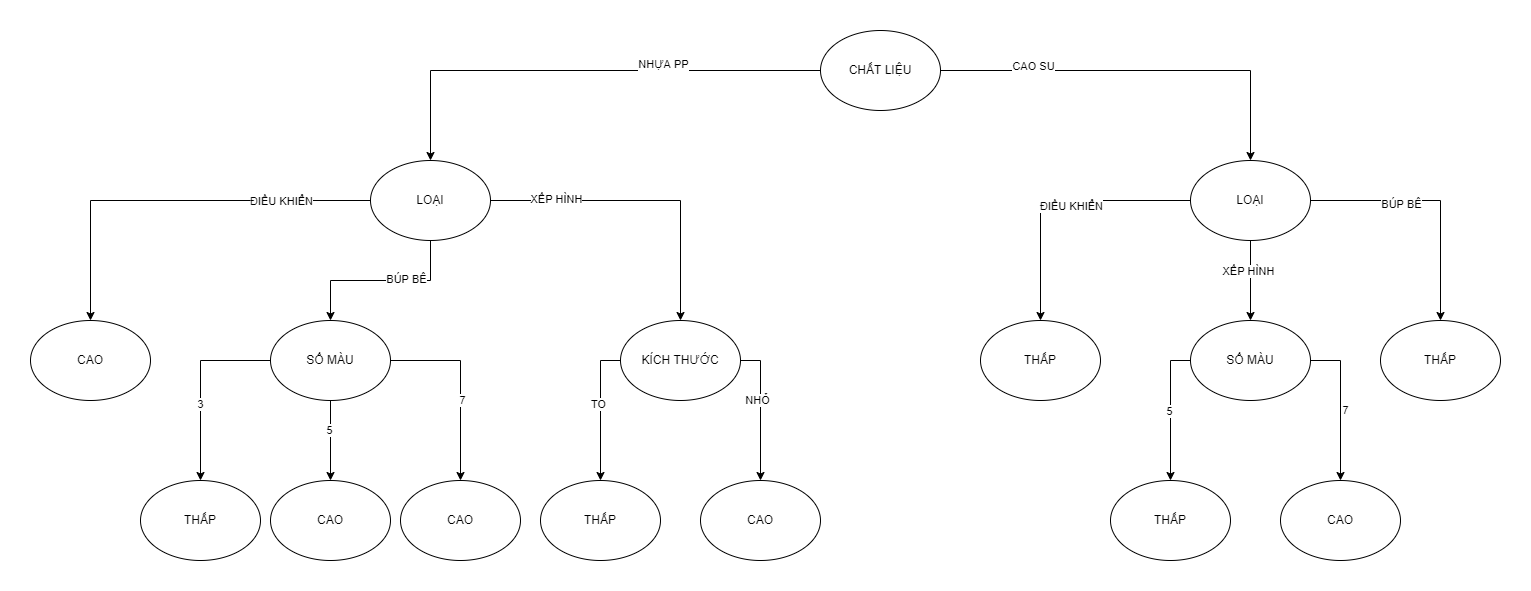

The diagram above was exported from draw.io. Its source (the exported page's mxGraphModel, read from the mxfile embedded in the PNG):
<mxGraphModel dx="1405" dy="531" grid="1" gridSize="10" guides="1" tooltips="1" connect="1" arrows="1" fold="1" page="1" pageScale="1" pageWidth="850" pageHeight="1100" math="0" shadow="0">
  <root>
    <mxCell id="0" />
    <mxCell id="1" parent="0" />
    <mxCell id="XIJHoHoZ8zd1cnsxoHRa-18" style="edgeStyle=orthogonalEdgeStyle;rounded=0;orthogonalLoop=1;jettySize=auto;html=1;exitX=0;exitY=0.5;exitDx=0;exitDy=0;" edge="1" parent="1" source="XIJHoHoZ8zd1cnsxoHRa-1" target="XIJHoHoZ8zd1cnsxoHRa-2">
      <mxGeometry relative="1" as="geometry" />
    </mxCell>
    <mxCell id="XIJHoHoZ8zd1cnsxoHRa-33" value="NHỰA PP" style="edgeLabel;html=1;align=center;verticalAlign=middle;resizable=0;points=[];" vertex="1" connectable="0" parent="XIJHoHoZ8zd1cnsxoHRa-18">
      <mxGeometry x="-0.3382" y="-7" relative="1" as="geometry">
        <mxPoint x="1" as="offset" />
      </mxGeometry>
    </mxCell>
    <mxCell id="XIJHoHoZ8zd1cnsxoHRa-19" style="edgeStyle=orthogonalEdgeStyle;rounded=0;orthogonalLoop=1;jettySize=auto;html=1;exitX=1;exitY=0.5;exitDx=0;exitDy=0;entryX=0.5;entryY=0;entryDx=0;entryDy=0;" edge="1" parent="1" source="XIJHoHoZ8zd1cnsxoHRa-1" target="XIJHoHoZ8zd1cnsxoHRa-12">
      <mxGeometry relative="1" as="geometry" />
    </mxCell>
    <mxCell id="XIJHoHoZ8zd1cnsxoHRa-34" value="CAO SU" style="edgeLabel;html=1;align=center;verticalAlign=middle;resizable=0;points=[];" vertex="1" connectable="0" parent="XIJHoHoZ8zd1cnsxoHRa-19">
      <mxGeometry x="-0.5442" y="5" relative="1" as="geometry">
        <mxPoint x="1" as="offset" />
      </mxGeometry>
    </mxCell>
    <mxCell id="XIJHoHoZ8zd1cnsxoHRa-1" value="CHẤT LIỆU" style="ellipse;whiteSpace=wrap;html=1;" vertex="1" parent="1">
      <mxGeometry x="280" y="30" width="120" height="80" as="geometry" />
    </mxCell>
    <mxCell id="XIJHoHoZ8zd1cnsxoHRa-25" style="edgeStyle=orthogonalEdgeStyle;rounded=0;orthogonalLoop=1;jettySize=auto;html=1;exitX=0;exitY=0.5;exitDx=0;exitDy=0;" edge="1" parent="1" source="XIJHoHoZ8zd1cnsxoHRa-2" target="XIJHoHoZ8zd1cnsxoHRa-3">
      <mxGeometry relative="1" as="geometry">
        <Array as="points">
          <mxPoint x="-450" y="200" />
        </Array>
      </mxGeometry>
    </mxCell>
    <mxCell id="XIJHoHoZ8zd1cnsxoHRa-35" value="ĐIỀU KHIỂN" style="edgeLabel;html=1;align=center;verticalAlign=middle;resizable=0;points=[];" vertex="1" connectable="0" parent="XIJHoHoZ8zd1cnsxoHRa-25">
      <mxGeometry x="-0.5433" relative="1" as="geometry">
        <mxPoint x="1" as="offset" />
      </mxGeometry>
    </mxCell>
    <mxCell id="XIJHoHoZ8zd1cnsxoHRa-26" style="edgeStyle=orthogonalEdgeStyle;rounded=0;orthogonalLoop=1;jettySize=auto;html=1;exitX=1;exitY=0.5;exitDx=0;exitDy=0;" edge="1" parent="1" source="XIJHoHoZ8zd1cnsxoHRa-2" target="XIJHoHoZ8zd1cnsxoHRa-8">
      <mxGeometry relative="1" as="geometry" />
    </mxCell>
    <mxCell id="XIJHoHoZ8zd1cnsxoHRa-37" value="XẾP HÌNH" style="edgeLabel;html=1;align=center;verticalAlign=middle;resizable=0;points=[];" vertex="1" connectable="0" parent="XIJHoHoZ8zd1cnsxoHRa-26">
      <mxGeometry x="-0.5892" y="2" relative="1" as="geometry">
        <mxPoint x="1" as="offset" />
      </mxGeometry>
    </mxCell>
    <mxCell id="XIJHoHoZ8zd1cnsxoHRa-27" style="edgeStyle=orthogonalEdgeStyle;rounded=0;orthogonalLoop=1;jettySize=auto;html=1;exitX=0.5;exitY=1;exitDx=0;exitDy=0;" edge="1" parent="1" source="XIJHoHoZ8zd1cnsxoHRa-2" target="XIJHoHoZ8zd1cnsxoHRa-4">
      <mxGeometry relative="1" as="geometry">
        <Array as="points">
          <mxPoint x="-110" y="280" />
          <mxPoint x="-210" y="280" />
        </Array>
      </mxGeometry>
    </mxCell>
    <mxCell id="XIJHoHoZ8zd1cnsxoHRa-36" value="BÚP BÊ" style="edgeLabel;html=1;align=center;verticalAlign=middle;resizable=0;points=[];" vertex="1" connectable="0" parent="XIJHoHoZ8zd1cnsxoHRa-27">
      <mxGeometry x="-0.263" y="-2" relative="1" as="geometry">
        <mxPoint x="1" as="offset" />
      </mxGeometry>
    </mxCell>
    <mxCell id="XIJHoHoZ8zd1cnsxoHRa-2" value="LOẠI" style="ellipse;whiteSpace=wrap;html=1;" vertex="1" parent="1">
      <mxGeometry x="-170" y="160" width="120" height="80" as="geometry" />
    </mxCell>
    <mxCell id="XIJHoHoZ8zd1cnsxoHRa-3" value="CAO" style="ellipse;whiteSpace=wrap;html=1;" vertex="1" parent="1">
      <mxGeometry x="-510" y="320" width="120" height="80" as="geometry" />
    </mxCell>
    <mxCell id="XIJHoHoZ8zd1cnsxoHRa-28" style="edgeStyle=orthogonalEdgeStyle;rounded=0;orthogonalLoop=1;jettySize=auto;html=1;exitX=0;exitY=0.5;exitDx=0;exitDy=0;" edge="1" parent="1" source="XIJHoHoZ8zd1cnsxoHRa-4" target="XIJHoHoZ8zd1cnsxoHRa-5">
      <mxGeometry relative="1" as="geometry" />
    </mxCell>
    <mxCell id="XIJHoHoZ8zd1cnsxoHRa-45" value="3" style="edgeLabel;html=1;align=center;verticalAlign=middle;resizable=0;points=[];" vertex="1" connectable="0" parent="XIJHoHoZ8zd1cnsxoHRa-28">
      <mxGeometry x="0.1895" y="-1" relative="1" as="geometry">
        <mxPoint as="offset" />
      </mxGeometry>
    </mxCell>
    <mxCell id="XIJHoHoZ8zd1cnsxoHRa-29" style="edgeStyle=orthogonalEdgeStyle;rounded=0;orthogonalLoop=1;jettySize=auto;html=1;exitX=0.5;exitY=1;exitDx=0;exitDy=0;" edge="1" parent="1" source="XIJHoHoZ8zd1cnsxoHRa-4" target="XIJHoHoZ8zd1cnsxoHRa-6">
      <mxGeometry relative="1" as="geometry" />
    </mxCell>
    <mxCell id="XIJHoHoZ8zd1cnsxoHRa-46" value="5" style="edgeLabel;html=1;align=center;verticalAlign=middle;resizable=0;points=[];" vertex="1" connectable="0" parent="XIJHoHoZ8zd1cnsxoHRa-29">
      <mxGeometry x="-0.275" y="-2" relative="1" as="geometry">
        <mxPoint as="offset" />
      </mxGeometry>
    </mxCell>
    <mxCell id="XIJHoHoZ8zd1cnsxoHRa-30" style="edgeStyle=orthogonalEdgeStyle;rounded=0;orthogonalLoop=1;jettySize=auto;html=1;exitX=1;exitY=0.5;exitDx=0;exitDy=0;" edge="1" parent="1" source="XIJHoHoZ8zd1cnsxoHRa-4" target="XIJHoHoZ8zd1cnsxoHRa-7">
      <mxGeometry relative="1" as="geometry">
        <Array as="points">
          <mxPoint x="-80" y="360" />
        </Array>
      </mxGeometry>
    </mxCell>
    <mxCell id="XIJHoHoZ8zd1cnsxoHRa-47" value="7" style="edgeLabel;html=1;align=center;verticalAlign=middle;resizable=0;points=[];" vertex="1" connectable="0" parent="XIJHoHoZ8zd1cnsxoHRa-30">
      <mxGeometry x="0.1474" y="1" relative="1" as="geometry">
        <mxPoint as="offset" />
      </mxGeometry>
    </mxCell>
    <mxCell id="XIJHoHoZ8zd1cnsxoHRa-4" value="SỐ MÀU" style="ellipse;whiteSpace=wrap;html=1;" vertex="1" parent="1">
      <mxGeometry x="-270" y="320" width="120" height="80" as="geometry" />
    </mxCell>
    <mxCell id="XIJHoHoZ8zd1cnsxoHRa-5" value="THẤP" style="ellipse;whiteSpace=wrap;html=1;" vertex="1" parent="1">
      <mxGeometry x="-400" y="480" width="120" height="80" as="geometry" />
    </mxCell>
    <mxCell id="XIJHoHoZ8zd1cnsxoHRa-6" value="CAO" style="ellipse;whiteSpace=wrap;html=1;" vertex="1" parent="1">
      <mxGeometry x="-270" y="480" width="120" height="80" as="geometry" />
    </mxCell>
    <mxCell id="XIJHoHoZ8zd1cnsxoHRa-7" value="CAO" style="ellipse;whiteSpace=wrap;html=1;" vertex="1" parent="1">
      <mxGeometry x="-140" y="480" width="120" height="80" as="geometry" />
    </mxCell>
    <mxCell id="XIJHoHoZ8zd1cnsxoHRa-31" style="edgeStyle=orthogonalEdgeStyle;rounded=0;orthogonalLoop=1;jettySize=auto;html=1;exitX=0;exitY=0.5;exitDx=0;exitDy=0;entryX=0.5;entryY=0;entryDx=0;entryDy=0;" edge="1" parent="1" source="XIJHoHoZ8zd1cnsxoHRa-8" target="XIJHoHoZ8zd1cnsxoHRa-9">
      <mxGeometry relative="1" as="geometry">
        <Array as="points">
          <mxPoint x="60" y="360" />
        </Array>
      </mxGeometry>
    </mxCell>
    <mxCell id="XIJHoHoZ8zd1cnsxoHRa-43" value="TO" style="edgeLabel;html=1;align=center;verticalAlign=middle;resizable=0;points=[];" vertex="1" connectable="0" parent="XIJHoHoZ8zd1cnsxoHRa-31">
      <mxGeometry x="-0.1" y="-3" relative="1" as="geometry">
        <mxPoint as="offset" />
      </mxGeometry>
    </mxCell>
    <mxCell id="XIJHoHoZ8zd1cnsxoHRa-32" style="edgeStyle=orthogonalEdgeStyle;rounded=0;orthogonalLoop=1;jettySize=auto;html=1;exitX=1;exitY=0.5;exitDx=0;exitDy=0;entryX=0.5;entryY=0;entryDx=0;entryDy=0;" edge="1" parent="1" source="XIJHoHoZ8zd1cnsxoHRa-8" target="XIJHoHoZ8zd1cnsxoHRa-10">
      <mxGeometry relative="1" as="geometry" />
    </mxCell>
    <mxCell id="XIJHoHoZ8zd1cnsxoHRa-44" value="NHỎ" style="edgeLabel;html=1;align=center;verticalAlign=middle;resizable=0;points=[];" vertex="1" connectable="0" parent="XIJHoHoZ8zd1cnsxoHRa-32">
      <mxGeometry x="-0.1571" y="-4" relative="1" as="geometry">
        <mxPoint as="offset" />
      </mxGeometry>
    </mxCell>
    <mxCell id="XIJHoHoZ8zd1cnsxoHRa-8" value="KÍCH THƯỚC" style="ellipse;whiteSpace=wrap;html=1;" vertex="1" parent="1">
      <mxGeometry x="80" y="320" width="120" height="80" as="geometry" />
    </mxCell>
    <mxCell id="XIJHoHoZ8zd1cnsxoHRa-9" value="THẤP" style="ellipse;whiteSpace=wrap;html=1;" vertex="1" parent="1">
      <mxGeometry y="480" width="120" height="80" as="geometry" />
    </mxCell>
    <mxCell id="XIJHoHoZ8zd1cnsxoHRa-10" value="CAO" style="ellipse;whiteSpace=wrap;html=1;" vertex="1" parent="1">
      <mxGeometry x="160" y="480" width="120" height="80" as="geometry" />
    </mxCell>
    <mxCell id="XIJHoHoZ8zd1cnsxoHRa-20" style="edgeStyle=orthogonalEdgeStyle;rounded=0;orthogonalLoop=1;jettySize=auto;html=1;exitX=0;exitY=0.5;exitDx=0;exitDy=0;" edge="1" parent="1" source="XIJHoHoZ8zd1cnsxoHRa-12" target="XIJHoHoZ8zd1cnsxoHRa-13">
      <mxGeometry relative="1" as="geometry">
        <Array as="points">
          <mxPoint x="500" y="200" />
        </Array>
      </mxGeometry>
    </mxCell>
    <mxCell id="XIJHoHoZ8zd1cnsxoHRa-38" value="ĐIỀU KHIỂN" style="edgeLabel;html=1;align=center;verticalAlign=middle;resizable=0;points=[];" vertex="1" connectable="0" parent="XIJHoHoZ8zd1cnsxoHRa-20">
      <mxGeometry x="-0.1012" y="5" relative="1" as="geometry">
        <mxPoint x="1" as="offset" />
      </mxGeometry>
    </mxCell>
    <mxCell id="XIJHoHoZ8zd1cnsxoHRa-21" style="edgeStyle=orthogonalEdgeStyle;rounded=0;orthogonalLoop=1;jettySize=auto;html=1;exitX=1;exitY=0.5;exitDx=0;exitDy=0;" edge="1" parent="1" source="XIJHoHoZ8zd1cnsxoHRa-12" target="XIJHoHoZ8zd1cnsxoHRa-15">
      <mxGeometry relative="1" as="geometry" />
    </mxCell>
    <mxCell id="XIJHoHoZ8zd1cnsxoHRa-39" value="BÚP BÊ" style="edgeLabel;html=1;align=center;verticalAlign=middle;resizable=0;points=[];" vertex="1" connectable="0" parent="XIJHoHoZ8zd1cnsxoHRa-21">
      <mxGeometry x="-0.2907" y="-3" relative="1" as="geometry">
        <mxPoint x="1" as="offset" />
      </mxGeometry>
    </mxCell>
    <mxCell id="XIJHoHoZ8zd1cnsxoHRa-22" style="edgeStyle=orthogonalEdgeStyle;rounded=0;orthogonalLoop=1;jettySize=auto;html=1;exitX=0.5;exitY=1;exitDx=0;exitDy=0;entryX=0.5;entryY=0;entryDx=0;entryDy=0;" edge="1" parent="1" source="XIJHoHoZ8zd1cnsxoHRa-12" target="XIJHoHoZ8zd1cnsxoHRa-14">
      <mxGeometry relative="1" as="geometry">
        <Array as="points">
          <mxPoint x="710" y="270" />
          <mxPoint x="710" y="270" />
        </Array>
      </mxGeometry>
    </mxCell>
    <mxCell id="XIJHoHoZ8zd1cnsxoHRa-40" value="XẾP HÌNH" style="edgeLabel;html=1;align=center;verticalAlign=middle;resizable=0;points=[];" vertex="1" connectable="0" parent="XIJHoHoZ8zd1cnsxoHRa-22">
      <mxGeometry x="-0.25" y="-3" relative="1" as="geometry">
        <mxPoint as="offset" />
      </mxGeometry>
    </mxCell>
    <mxCell id="XIJHoHoZ8zd1cnsxoHRa-12" value="LOẠI" style="ellipse;whiteSpace=wrap;html=1;" vertex="1" parent="1">
      <mxGeometry x="650" y="160" width="120" height="80" as="geometry" />
    </mxCell>
    <mxCell id="XIJHoHoZ8zd1cnsxoHRa-13" value="THẤP" style="ellipse;whiteSpace=wrap;html=1;" vertex="1" parent="1">
      <mxGeometry x="440" y="320" width="120" height="80" as="geometry" />
    </mxCell>
    <mxCell id="XIJHoHoZ8zd1cnsxoHRa-23" style="edgeStyle=orthogonalEdgeStyle;rounded=0;orthogonalLoop=1;jettySize=auto;html=1;exitX=0;exitY=0.5;exitDx=0;exitDy=0;" edge="1" parent="1" source="XIJHoHoZ8zd1cnsxoHRa-14" target="XIJHoHoZ8zd1cnsxoHRa-16">
      <mxGeometry relative="1" as="geometry">
        <Array as="points">
          <mxPoint x="630" y="360" />
        </Array>
      </mxGeometry>
    </mxCell>
    <mxCell id="XIJHoHoZ8zd1cnsxoHRa-41" value="5" style="edgeLabel;html=1;align=center;verticalAlign=middle;resizable=0;points=[];" vertex="1" connectable="0" parent="XIJHoHoZ8zd1cnsxoHRa-23">
      <mxGeometry y="-2" relative="1" as="geometry">
        <mxPoint as="offset" />
      </mxGeometry>
    </mxCell>
    <mxCell id="XIJHoHoZ8zd1cnsxoHRa-24" style="edgeStyle=orthogonalEdgeStyle;rounded=0;orthogonalLoop=1;jettySize=auto;html=1;exitX=1;exitY=0.5;exitDx=0;exitDy=0;" edge="1" parent="1" source="XIJHoHoZ8zd1cnsxoHRa-14" target="XIJHoHoZ8zd1cnsxoHRa-17">
      <mxGeometry relative="1" as="geometry">
        <Array as="points">
          <mxPoint x="800" y="360" />
        </Array>
      </mxGeometry>
    </mxCell>
    <mxCell id="XIJHoHoZ8zd1cnsxoHRa-42" value="7" style="edgeLabel;html=1;align=center;verticalAlign=middle;resizable=0;points=[];" vertex="1" connectable="0" parent="XIJHoHoZ8zd1cnsxoHRa-24">
      <mxGeometry x="0.0533" y="4" relative="1" as="geometry">
        <mxPoint as="offset" />
      </mxGeometry>
    </mxCell>
    <mxCell id="XIJHoHoZ8zd1cnsxoHRa-14" value="SỐ MÀU" style="ellipse;whiteSpace=wrap;html=1;" vertex="1" parent="1">
      <mxGeometry x="650" y="320" width="120" height="80" as="geometry" />
    </mxCell>
    <mxCell id="XIJHoHoZ8zd1cnsxoHRa-15" value="THẤP" style="ellipse;whiteSpace=wrap;html=1;" vertex="1" parent="1">
      <mxGeometry x="840" y="320" width="120" height="80" as="geometry" />
    </mxCell>
    <mxCell id="XIJHoHoZ8zd1cnsxoHRa-16" value="THẤP" style="ellipse;whiteSpace=wrap;html=1;" vertex="1" parent="1">
      <mxGeometry x="570" y="480" width="120" height="80" as="geometry" />
    </mxCell>
    <mxCell id="XIJHoHoZ8zd1cnsxoHRa-17" value="CAO" style="ellipse;whiteSpace=wrap;html=1;" vertex="1" parent="1">
      <mxGeometry x="740" y="480" width="120" height="80" as="geometry" />
    </mxCell>
  </root>
</mxGraphModel>